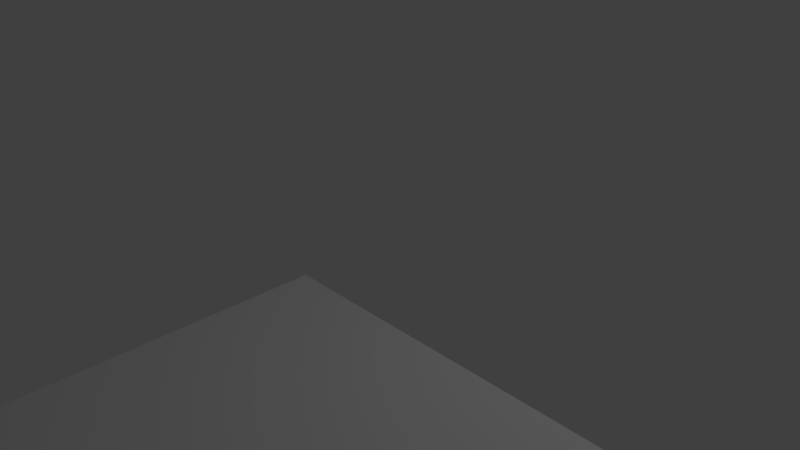 # Source: quarter1.blend  (saved by Blender 2.78.0; exported with 4.5.12 LTS)
import bpy
from mathutils import Matrix  # noqa: F401  (used for matrix-valued properties, if any)

bpy.ops.wm.read_factory_settings(use_empty=True)
scene = bpy.context.scene
scene.name = 'Scene'

# ---- collections
col_collection_1 = bpy.data.collections.new('Collection 1'); scene.collection.children.link(col_collection_1)

# ---- world
world_world = bpy.data.worlds.new('World'); scene.world = world_world
world_world.color = (0.05088, 0.05088, 0.05088)
world_world.use_sun_shadow = False
world_world.sun_shadow_jitter_overblur = 0.0
world_world.cycles.sampling_method = 'MANUAL'

# ---- cameras
cam_camera = bpy.data.cameras.new('Camera')
cam_camera.clip_end = 100.0
cam_camera.lens = 35.0
cam_camera.sensor_width = 32.0
cam_camera.sensor_height = 18.0
cam_camera.ortho_scale = 7.314
cam_camera.dof.focus_distance = 0.0
cam_camera.dof.aperture_fstop = 128.0

# ---- lights
light_lamp = bpy.data.lights.new('Lamp', 'POINT')
light_lamp.transmission_factor = 0.0
light_lamp.cutoff_distance = 30.0
light_lamp.energy = 100.0
light_lamp.shadow_buffer_clip_start = 1.001
light_lamp.shadow_soft_size = 0.1
light_lamp.shadow_maximum_resolution = 0.006
light_lamp.use_absolute_resolution = True

# ---- meshes
me_plane = bpy.data.meshes.new('Plane')
me_plane.from_pydata([(0.03837, -0.7772, 0.0), (0.03837, -0.1735, 0.0), (0.7696, -0.7772, 0.0), (0.7696, -0.1735, 0.0), (0.8037, -0.8113, 0.0), (0.004329, -0.8113, 0.0), (0.004329, -0.1394, 0.0), (0.8037, -0.1394, 0.0)], [], [(0, 2, 3, 1), (2, 0, 5, 4), (0, 1, 6, 5), (1, 3, 7, 6), (3, 2, 4, 7)])
_uv = me_plane.uv_layers.new(name='UVMap')
_uv.uv.foreach_set('vector', [-0.9763, -0.2714, 1.51, -0.2714, 1.51, 1.781, -0.9763, 1.781, 8.831, -4.636, -7.128, -4.636, -7.871, -5.379, 9.573, -5.379, -7.128, -4.636, -7.128, 8.54, -7.871, 9.282, -7.871, -5.379, -7.128, 8.54, 8.831, 8.54, 9.573, 9.282, -7.871, 9.282, 8.831, 8.54, 8.831, -4.636, 9.573, -5.379, 9.573, 9.282])
me_plane.use_remesh_preserve_volume = False
me_plane.use_remesh_preserve_attributes = False
me_plane.use_mirror_vertex_groups = False
me_plane.update()

# ---- objects
ob_lamp = bpy.data.objects.new('Lamp', light_lamp)
ob_camera = bpy.data.objects.new('Camera', cam_camera)
ob_plane = bpy.data.objects.new('Plane', me_plane)

# ---- transforms, parenting, visibility, modifiers, constraints
ob_lamp.location = (4.076, 1.005, 5.904)
ob_lamp.rotation_euler = (0.6503, 0.05522, 1.866)
ob_lamp.lock_rotations_4d = False
ob_lamp.empty_display_type = 'ARROWS'
ob_lamp.color = (0.0, 0.0, 0.0, 0.0)
ob_lamp.lineart.crease_threshold = 0.0
ob_camera.location = (7.481, -6.508, 5.344)
ob_camera.rotation_euler = (1.109, 0.0, 0.8149)
ob_camera.lock_rotations_4d = False
ob_camera.empty_display_type = 'ARROWS'
ob_camera.color = (0.0, 0.0, 0.0, 0.0)
ob_camera.display_type = 'WIRE'
ob_camera.lineart.crease_threshold = 0.0
ob_plane.location = (-0.02129, -0.0006165, 0.09601)
ob_plane.scale = (7.387, 7.387, 7.387)
ob_plane.lineart.crease_threshold = 0.0

# ---- collection membership
col_collection_1.objects.link(ob_lamp)
col_collection_1.objects.link(ob_camera)
col_collection_1.objects.link(ob_plane)

# ---- scene / render settings (as saved in the file)
scene.camera = ob_camera
scene.frame_start = 1; scene.frame_end = 250; scene.frame_set(1)
scene.render.engine = 'BLENDER_EEVEE_NEXT'
scene.render.resolution_percentage = 50
scene.render.dither_intensity = 0.0
scene.cycles.use_denoising = False
scene.cycles.samples = 128
scene.cycles.sampling_pattern = 'TABULATED_SOBOL'
scene.cycles.light_sampling_threshold = 0.0
scene.cycles.use_adaptive_sampling = False
scene.cycles.use_light_tree = False
scene.cycles.blur_glossy = 0.0
scene.cycles.sample_clamp_indirect = 0.0
scene.view_settings.view_transform = 'Standard'
bpy.context.view_layer.update()
